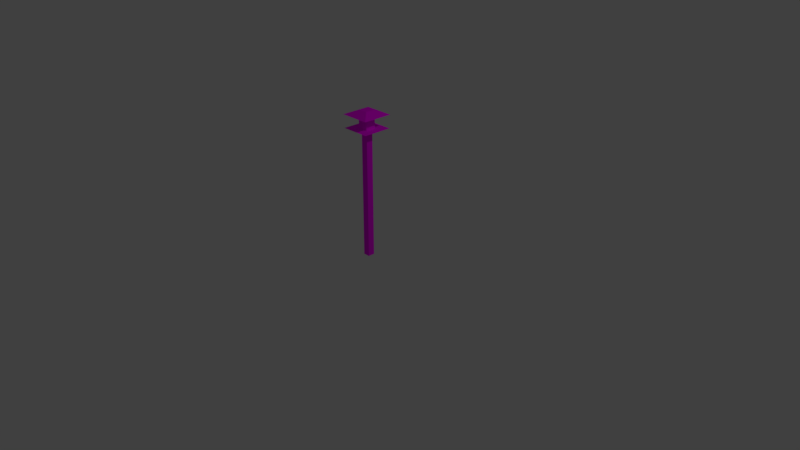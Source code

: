 # Source: Lamp.blend  (saved by Blender 2.78.0; exported with 4.5.12 LTS)
import bpy
from mathutils import Matrix  # noqa: F401  (used for matrix-valued properties, if any)

bpy.ops.wm.read_factory_settings(use_empty=True)
scene = bpy.context.scene
scene.name = 'Scene'

# ---- collections
col_collection_1 = bpy.data.collections.new('Collection 1'); scene.collection.children.link(col_collection_1)

# ---- images (referenced by path relative to the original .blend; pixels are not part of the script)
import os
ASSET_DIR = os.environ.get("B2B_ASSET_DIR", "")  # directory of the original .blend (textures are referenced by path, not embedded)
HERE = os.path.dirname(os.path.abspath(__file__))  # packed textures are extracted next to this script under _unpacked/

def load_image(name, relpath, width, height, colorspace="sRGB"):
    """Load a texture the original file referenced (path relative to the .blend, or extracted next to this script)."""
    p = next((c for c in (os.path.join(HERE, relpath), os.path.join(ASSET_DIR, relpath)) if relpath and os.path.exists(c)), "")
    if p:
        img = bpy.data.images.load(p, check_existing=True)
        img.name = name
    else:  # same state as the original file: an image datablock whose file is absent (Cycles renders it pink)
        img = bpy.data.images.new(name, width, height)
        img.source = "FILE"
        img.filepath = "//" + (relpath or name)
    img.colorspace_settings.name = colorspace
    return img
img_base = load_image('Base', 'Lantern.png', 1024, 1024, 'sRGB')

# ---- materials (node trees are filled in below, after node groups)
mat_material = bpy.data.materials.new('Material')
mat_material.alpha_threshold = 0.0
mat_material.roughness = 0.5
mat_material.line_color = (0.0, 0.0, 0.0, 1.0)

# ---- material node trees
mat_material.use_nodes = True; mat_material.node_tree.nodes.clear()
_N = mat_material.node_tree.nodes; _L = mat_material.node_tree.links
n0 = _N.new('ShaderNodeOutputMaterial'); n0.name = 'Material Output'; n0.location = (300, 300)
n1 = _N.new('ShaderNodeBsdfDiffuse'); n1.name = 'Diffuse BSDF'; n1.location = (10, 300)
n2 = _N.new('ShaderNodeTexImage'); n2.name = 'Image Texture'; n2.location = (-220, 352)
n2.width = 140
n2.image = img_base
_L.new(n1.outputs[0], n0.inputs[0])
_L.new(n2.outputs[0], n1.inputs[0])
n0.is_active_output = True

# ---- world
world_world = bpy.data.worlds.new('World'); scene.world = world_world
world_world.color = (0.05088, 0.05088, 0.05088)
world_world.use_sun_shadow = False
world_world.sun_shadow_jitter_overblur = 0.0
world_world.cycles.sampling_method = 'MANUAL'

# ---- cameras
cam_camera = bpy.data.cameras.new('Camera')
cam_camera.clip_end = 100.0
cam_camera.lens = 35.0
cam_camera.sensor_width = 32.0
cam_camera.sensor_height = 18.0
cam_camera.ortho_scale = 7.314
cam_camera.dof.focus_distance = 0.0

# ---- lights
light_lamp = bpy.data.lights.new('Lamp', 'POINT')
light_lamp.transmission_factor = 0.0
light_lamp.cutoff_distance = 30.0
light_lamp.energy = 100.0
light_lamp.shadow_buffer_clip_start = 1.001
light_lamp.shadow_soft_size = 0.1
light_lamp.shadow_maximum_resolution = 0.006
light_lamp.use_absolute_resolution = True

# ---- meshes
me_cube = bpy.data.meshes.new('Cube')
me_cube.from_pydata([(0.0446, 0.0446, 0.0007101), (0.0446, -0.0446, 0.0007101), (-0.0446, -0.0446, 0.0007101), (-0.0446, 0.0446, 0.0007101), (0.06778, 0.06778, 1.71), (0.06778, -0.06778, 1.71), (-0.06778, -0.06778, 1.71), (-0.06778, 0.06778, 1.71), (0.0446, 0.0446, 1.635), (0.0446, -0.0446, 1.635), (-0.0446, 0.0446, 1.635), (-0.0446, -0.0446, 1.635), (0.192, 0.192, 1.71), (0.192, -0.192, 1.71), (-0.192, 0.192, 1.71), (-0.192, -0.192, 1.71), (0.06778, 0.06778, 1.883), (0.06778, -0.06778, 1.883), (-0.06778, 0.06778, 1.883), (-0.06778, -0.06778, 1.883), (0.1174, 0.1174, 1.883), (0.1174, -0.1174, 1.883), (-0.1174, 0.1174, 1.883), (-0.1174, -0.1174, 1.883), (0.1995, 0.1995, 1.883), (0.1995, -0.1995, 1.883), (-0.1995, 0.1995, 1.883), (-0.1995, -0.1995, 1.883), (0.05922, 0.05922, 1.942), (0.05922, -0.05922, 1.942), (-0.05922, 0.05922, 1.942), (-0.05922, -0.05922, 1.942)], [], [(0, 1, 2, 3), (6, 5, 17, 19), (0, 8, 9, 1), (1, 9, 11, 2), (2, 11, 10, 3), (8, 0, 3, 10), (9, 8, 12, 13), (8, 10, 14, 12), (11, 9, 13, 15), (10, 11, 15, 14), (4, 5, 13, 12), (7, 4, 12, 14), (5, 6, 15, 13), (6, 7, 14, 15), (19, 17, 21, 23), (5, 4, 16, 17), (7, 6, 19, 18), (4, 7, 18, 16), (22, 23, 27, 26), (17, 16, 20, 21), (18, 19, 23, 22), (16, 18, 22, 20), (27, 25, 29, 31), (20, 22, 26, 24), (23, 21, 25, 27), (21, 20, 24, 25), (28, 30, 31, 29), (25, 24, 28, 29), (26, 27, 31, 30), (24, 26, 30, 28)])
_uv = me_cube.uv_layers.new(name='UVMap')
_uv.uv.foreach_set('vector', [0.8991, 0.6655, 0.9476, 0.6655, 0.9476, 0.7108, 0.8991, 0.7108, 0.7754, 0.8735, 0.7017, 0.8735, 0.7017, 0.7868, 0.7754, 0.7868, 0.3842, 0.02543, 0.3842, 0.7967, 0.3357, 0.7967, 0.3357, 0.02543, 0.2329, 0.7967, 0.2329, 0.02543, 0.2814, 0.02543, 0.2814, 0.7967, 0.02718, 0.7967, 0.02718, 0.02543, 0.07567, 0.02543, 0.07567, 0.7967, 0.1785, 0.02543, 0.1785, 0.7967, 0.13, 0.7967, 0.13, 0.02543, 0.5672, 0.3542, 0.5187, 0.3542, 0.4386, 0.2792, 0.6474, 0.2792, 0.5187, 0.3542, 0.5187, 0.3996, 0.4386, 0.4746, 0.4386, 0.2792, 0.5672, 0.3996, 0.5672, 0.3542, 0.6474, 0.2792, 0.6474, 0.4746, 0.5187, 0.3996, 0.5672, 0.3996, 0.6474, 0.4746, 0.4386, 0.4746, 0.5061, 0.5886, 0.5061, 0.6576, 0.4386, 0.7208, 0.4386, 0.5254, 0.5798, 0.5886, 0.5061, 0.5886, 0.4386, 0.5254, 0.6474, 0.5254, 0.5061, 0.6576, 0.5798, 0.6576, 0.6474, 0.7208, 0.4386, 0.7208, 0.5798, 0.6576, 0.5798, 0.5886, 0.6474, 0.5254, 0.6474, 0.7208, 0.5102, 0.1614, 0.5839, 0.1614, 0.6108, 0.1866, 0.4832, 0.1866, 0.8991, 0.2792, 0.9728, 0.2792, 0.9728, 0.3659, 0.8991, 0.3659, 0.8298, 0.7868, 0.9035, 0.7868, 0.9035, 0.8735, 0.8298, 0.8735, 0.9728, 0.5035, 0.8991, 0.5035, 0.8991, 0.4168, 0.9728, 0.4168, 0.4832, 0.06721, 0.4832, 0.1866, 0.4386, 0.2284, 0.4386, 0.02543, 0.5839, 0.1614, 0.5839, 0.09243, 0.6108, 0.06721, 0.6108, 0.1866, 0.5102, 0.09243, 0.5102, 0.1614, 0.4832, 0.1866, 0.4832, 0.06721, 0.5839, 0.09243, 0.5102, 0.09243, 0.4832, 0.06721, 0.6108, 0.06721, 0.7017, 0.736, 0.7017, 0.533, 0.8448, 0.6044, 0.8448, 0.6646, 0.6108, 0.06721, 0.4832, 0.06721, 0.4386, 0.02543, 0.6555, 0.02543, 0.4832, 0.1866, 0.6108, 0.1866, 0.6555, 0.2284, 0.4386, 0.2284, 0.6108, 0.1866, 0.6108, 0.06721, 0.6555, 0.02543, 0.6555, 0.2284, 0.9635, 0.6146, 0.8991, 0.6146, 0.8991, 0.5544, 0.9635, 0.5544, 0.5816, 0.7716, 0.5816, 0.9746, 0.4386, 0.9032, 0.4386, 0.843, 0.8448, 0.2792, 0.8448, 0.4822, 0.7017, 0.4108, 0.7017, 0.3506, 0.8529, 0.02543, 0.8529, 0.2284, 0.7099, 0.157, 0.7099, 0.09678])
me_cube.materials.append(mat_material)
me_cube.use_remesh_preserve_volume = False
me_cube.use_remesh_preserve_attributes = False
me_cube.use_mirror_vertex_groups = False
me_cube.use_paint_bone_selection = False
me_cube.use_paint_mask = True
me_cube.update()

# ---- objects
ob_lantern = bpy.data.objects.new('Lantern', me_cube)
ob_lamp_001 = bpy.data.objects.new('Lamp.001', light_lamp)
ob_camera = bpy.data.objects.new('Camera', cam_camera)

# ---- transforms, parenting, visibility, modifiers, constraints
ob_lantern.location = (0.0, 0.0, 0.0)
ob_lantern.lock_rotations_4d = False
ob_lantern.empty_display_type = 'ARROWS'
ob_lantern.lineart.crease_threshold = 0.0
ob_lamp_001.location = (4.076, 1.005, 5.904)
ob_lamp_001.rotation_euler = (0.6503, 0.05522, 1.866)
ob_lamp_001.lock_rotations_4d = False
ob_lamp_001.empty_display_type = 'ARROWS'
ob_lamp_001.color = (0.0, 0.0, 0.0, 0.0)
ob_lamp_001.lineart.crease_threshold = 0.0
ob_camera.location = (7.481, -6.508, 5.344)
ob_camera.rotation_euler = (1.109, 0.0, 0.8149)
ob_camera.lock_rotations_4d = False
ob_camera.empty_display_type = 'ARROWS'
ob_camera.color = (0.0, 0.0, 0.0, 0.0)
ob_camera.display_type = 'WIRE'
ob_camera.lineart.crease_threshold = 0.0

# ---- collection membership
col_collection_1.objects.link(ob_lantern)
col_collection_1.objects.link(ob_lamp_001)
col_collection_1.objects.link(ob_camera)

# ---- scene / render settings (as saved in the file)
scene.camera = ob_camera
scene.frame_start = 1; scene.frame_end = 250; scene.frame_set(1)
scene.render.engine = 'CYCLES'
scene.render.resolution_percentage = 50
scene.render.dither_intensity = 0.0
scene.cycles.use_denoising = False
scene.cycles.samples = 128
scene.cycles.sampling_pattern = 'TABULATED_SOBOL'
scene.cycles.light_sampling_threshold = 0.0
scene.cycles.use_adaptive_sampling = False
scene.cycles.use_light_tree = False
scene.cycles.blur_glossy = 0.0
scene.cycles.sample_clamp_indirect = 0.0
scene.view_settings.view_transform = 'Standard'
bpy.context.view_layer.update()
